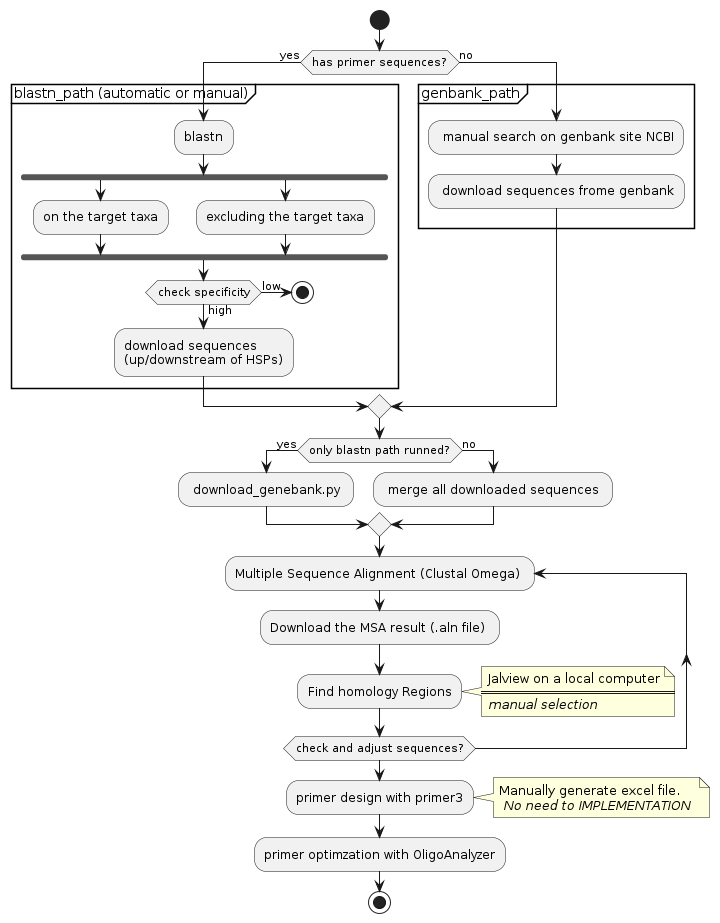

The diagram above was rendered by PlantUML. Its source (embedded in the PNG):
@startuml workflow
scale 1
start
if (has primer sequences?) then (yes)
group blastn_path (automatic or manual)
    :blastn;
    fork
    :on the target taxa;
    fork again
    :excluding the target taxa;
    end fork
    if (check specificity) then (high)
        :download sequences\n(up/downstream of HSPs); 
    else (low)
        stop
    endif
end group
else (no)
group genbank_path
    : manual search on genbank site NCBI;
    : download sequences frome genbank;
end group
endif

if (only blastn path runned?) then (yes)
    : download_genebank.py ;
else (no)
    : merge all downloaded sequences ;
endif

repeat :Multiple Sequence Alignment (Clustal Omega) ;
:Download the MSA result (.aln file) ;
:Find homology Regions; 
note right
    Jalview on a local computer
    ====
    //manual selection//
end note
repeat while (check and adjust sequences?)

:primer design with primer3;
note right
    Manually generate excel file.
    // No need to IMPLEMENTATION //
end note
:primer optimzation with OligoAnalyzer;

stop

@enduml